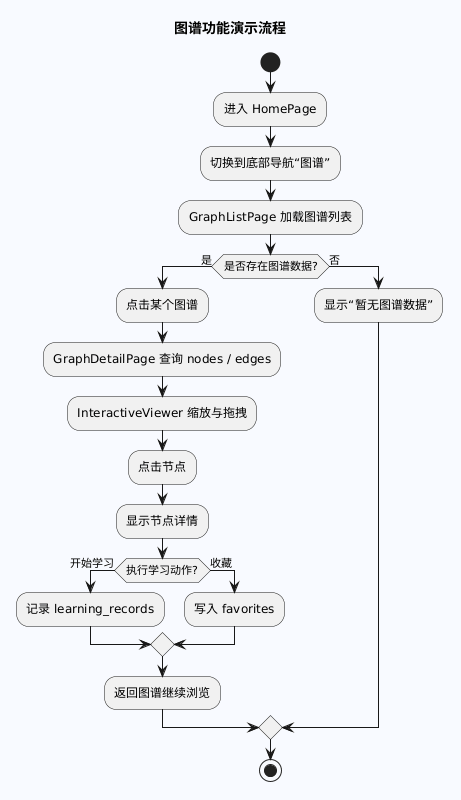

The diagram above was rendered by PlantUML. Its source (embedded in the PNG):
@startuml
skinparam backgroundColor #F8FAFF
skinparam defaultFontName Microsoft YaHei
skinparam shadowing false
title 图谱功能演示流程

start
:进入 HomePage;
:切换到底部导航“图谱”;
:GraphListPage 加载图谱列表;
if (是否存在图谱数据?) then (是)
  :点击某个图谱;
  :GraphDetailPage 查询 nodes / edges;
  :InteractiveViewer 缩放与拖拽;
  :点击节点;
  :显示节点详情;
  if (执行学习动作?) then (开始学习)
    :记录 learning_records;
  else (收藏)
    :写入 favorites;
  endif
  :返回图谱继续浏览;
else (否)
  :显示“暂无图谱数据”;
endif
stop
@enduml